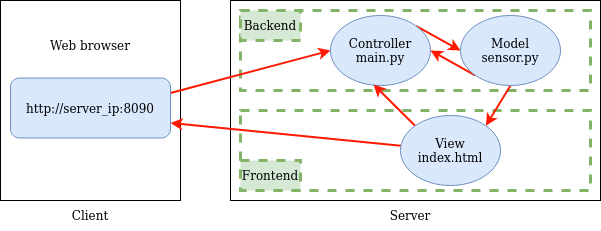

The diagram above was exported from draw.io. Its source (the exported page's mxGraphModel, read from the mxfile embedded in the PNG):
<mxGraphModel dx="1156" dy="782" grid="1" gridSize="10" guides="1" tooltips="1" connect="1" arrows="1" fold="1" page="1" pageScale="1" pageWidth="850" pageHeight="1100" math="0" shadow="0">
  <root>
    <mxCell id="0" />
    <mxCell id="1" parent="0" />
    <mxCell id="yovN1Al-0QHQG1h3_Itk-2" value="" style="rounded=0;whiteSpace=wrap;html=1;fillColor=none;" parent="1" vertex="1">
      <mxGeometry x="80" y="170" width="180" height="200" as="geometry" />
    </mxCell>
    <mxCell id="yovN1Al-0QHQG1h3_Itk-4" value="" style="rounded=0;whiteSpace=wrap;html=1;fillColor=none;" parent="1" vertex="1">
      <mxGeometry x="310" y="170" width="370" height="200" as="geometry" />
    </mxCell>
    <mxCell id="yovN1Al-0QHQG1h3_Itk-8" value="" style="rounded=0;whiteSpace=wrap;html=1;fillColor=none;dashed=1;strokeColor=#82b366;strokeWidth=3;" parent="1" vertex="1">
      <mxGeometry x="320" y="180" width="350" height="80" as="geometry" />
    </mxCell>
    <mxCell id="yovN1Al-0QHQG1h3_Itk-7" value="" style="rounded=0;whiteSpace=wrap;html=1;fillColor=none;dashed=1;strokeColor=#82b366;strokeWidth=3;" parent="1" vertex="1">
      <mxGeometry x="320" y="280" width="350" height="80" as="geometry" />
    </mxCell>
    <mxCell id="yovN1Al-0QHQG1h3_Itk-13" style="rounded=0;orthogonalLoop=1;jettySize=auto;html=1;strokeColor=#ff1900;exitX=1;exitY=0.25;exitDx=0;exitDy=0;entryX=0;entryY=0.5;entryDx=0;entryDy=0;strokeWidth=2;" parent="1" source="yovN1Al-0QHQG1h3_Itk-1" target="yovN1Al-0QHQG1h3_Itk-5" edge="1">
      <mxGeometry relative="1" as="geometry" />
    </mxCell>
    <mxCell id="yovN1Al-0QHQG1h3_Itk-1" value="http://server_ip:8090" style="rounded=1;whiteSpace=wrap;html=1;fillColor=#dae8fc;strokeColor=#6c8ebf;" parent="1" vertex="1">
      <mxGeometry x="90" y="247.5" width="160" height="60" as="geometry" />
    </mxCell>
    <mxCell id="yovN1Al-0QHQG1h3_Itk-3" value="Client" style="text;html=1;strokeColor=none;fillColor=none;align=center;verticalAlign=middle;whiteSpace=wrap;rounded=0;" parent="1" vertex="1">
      <mxGeometry x="140" y="370" width="60" height="30" as="geometry" />
    </mxCell>
    <mxCell id="yovN1Al-0QHQG1h3_Itk-17" style="edgeStyle=none;rounded=0;orthogonalLoop=1;jettySize=auto;html=1;exitX=1;exitY=0;exitDx=0;exitDy=0;entryX=0;entryY=0.5;entryDx=0;entryDy=0;strokeColor=#ff1900;strokeWidth=2;" parent="1" source="yovN1Al-0QHQG1h3_Itk-5" target="yovN1Al-0QHQG1h3_Itk-11" edge="1">
      <mxGeometry relative="1" as="geometry" />
    </mxCell>
    <mxCell id="yovN1Al-0QHQG1h3_Itk-5" value="&lt;div&gt;Controller&lt;/div&gt;&lt;div&gt;main.py&lt;br&gt;&lt;/div&gt;" style="ellipse;whiteSpace=wrap;html=1;fillColor=#dae8fc;strokeColor=#6c8ebf;" parent="1" vertex="1">
      <mxGeometry x="410" y="185" width="100" height="70" as="geometry" />
    </mxCell>
    <mxCell id="yovN1Al-0QHQG1h3_Itk-16" style="edgeStyle=none;rounded=0;orthogonalLoop=1;jettySize=auto;html=1;entryX=1;entryY=0.75;entryDx=0;entryDy=0;strokeColor=#ff1900;strokeWidth=2;" parent="1" source="yovN1Al-0QHQG1h3_Itk-6" target="yovN1Al-0QHQG1h3_Itk-1" edge="1">
      <mxGeometry relative="1" as="geometry" />
    </mxCell>
    <mxCell id="yovN1Al-0QHQG1h3_Itk-20" style="edgeStyle=none;rounded=0;orthogonalLoop=1;jettySize=auto;html=1;exitX=0;exitY=0;exitDx=0;exitDy=0;entryX=0.43;entryY=0.986;entryDx=0;entryDy=0;entryPerimeter=0;strokeColor=#ff1900;strokeWidth=2;" parent="1" source="yovN1Al-0QHQG1h3_Itk-6" target="yovN1Al-0QHQG1h3_Itk-5" edge="1">
      <mxGeometry relative="1" as="geometry" />
    </mxCell>
    <mxCell id="yovN1Al-0QHQG1h3_Itk-6" value="&lt;div&gt;View&lt;/div&gt;&lt;div&gt;index.html&lt;br&gt;&lt;/div&gt;" style="ellipse;whiteSpace=wrap;html=1;fillColor=#dae8fc;strokeColor=#6c8ebf;" parent="1" vertex="1">
      <mxGeometry x="480" y="285" width="100" height="70" as="geometry" />
    </mxCell>
    <mxCell id="yovN1Al-0QHQG1h3_Itk-9" value="&lt;div&gt;Backend&lt;/div&gt;" style="text;html=1;strokeColor=#82b366;fillColor=#d5e8d4;align=center;verticalAlign=middle;whiteSpace=wrap;rounded=0;dashed=1;strokeWidth=3;" parent="1" vertex="1">
      <mxGeometry x="320" y="180" width="60" height="30" as="geometry" />
    </mxCell>
    <mxCell id="yovN1Al-0QHQG1h3_Itk-10" value="Frontend" style="text;html=1;strokeColor=#82b366;fillColor=#d5e8d4;align=center;verticalAlign=middle;whiteSpace=wrap;rounded=0;dashed=1;strokeWidth=3;" parent="1" vertex="1">
      <mxGeometry x="320" y="330" width="60" height="30" as="geometry" />
    </mxCell>
    <mxCell id="yovN1Al-0QHQG1h3_Itk-19" style="edgeStyle=none;rounded=0;orthogonalLoop=1;jettySize=auto;html=1;entryX=1;entryY=0;entryDx=0;entryDy=0;strokeColor=#ff1900;exitX=0.5;exitY=1;exitDx=0;exitDy=0;strokeWidth=2;" parent="1" source="yovN1Al-0QHQG1h3_Itk-11" target="yovN1Al-0QHQG1h3_Itk-6" edge="1">
      <mxGeometry relative="1" as="geometry" />
    </mxCell>
    <mxCell id="4mA-si8Ke3L05RB8YPGN-1" style="rounded=0;orthogonalLoop=1;jettySize=auto;html=1;exitX=0;exitY=1;exitDx=0;exitDy=0;entryX=1;entryY=0.5;entryDx=0;entryDy=0;strokeWidth=2;strokeColor=#ff1900;" edge="1" parent="1" source="yovN1Al-0QHQG1h3_Itk-11" target="yovN1Al-0QHQG1h3_Itk-5">
      <mxGeometry relative="1" as="geometry" />
    </mxCell>
    <mxCell id="yovN1Al-0QHQG1h3_Itk-11" value="&lt;div&gt;Model&lt;/div&gt;&lt;div&gt;sensor.py&lt;br&gt;&lt;/div&gt;" style="ellipse;whiteSpace=wrap;html=1;fillColor=#dae8fc;strokeColor=#6c8ebf;" parent="1" vertex="1">
      <mxGeometry x="540" y="185" width="100" height="70" as="geometry" />
    </mxCell>
    <mxCell id="yovN1Al-0QHQG1h3_Itk-14" value="Web browser" style="text;html=1;strokeColor=none;fillColor=none;align=center;verticalAlign=middle;whiteSpace=wrap;rounded=0;dashed=1;strokeWidth=3;" parent="1" vertex="1">
      <mxGeometry x="110" y="200" width="120" height="30" as="geometry" />
    </mxCell>
    <mxCell id="yovN1Al-0QHQG1h3_Itk-15" value="Server" style="text;html=1;strokeColor=none;fillColor=none;align=center;verticalAlign=middle;whiteSpace=wrap;rounded=0;" parent="1" vertex="1">
      <mxGeometry x="460" y="370" width="60" height="30" as="geometry" />
    </mxCell>
  </root>
</mxGraphModel>